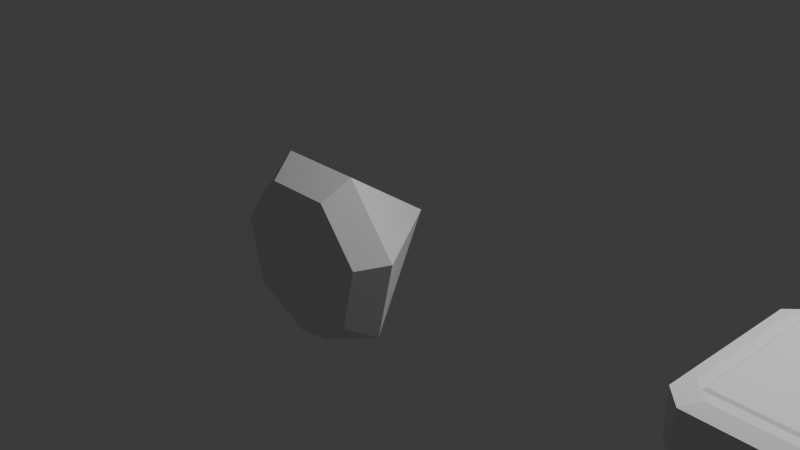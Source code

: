 # Source: Gems.blend  (saved by Blender 4.0.36; exported with 4.5.12 LTS)
import bpy
from mathutils import Matrix  # noqa: F401  (used for matrix-valued properties, if any)

bpy.ops.wm.read_factory_settings(use_empty=True)
scene = bpy.context.scene
scene.name = 'Scene'

# ---- collections
col_collection = bpy.data.collections.new('Collection'); scene.collection.children.link(col_collection)

# ---- world
world_world = bpy.data.worlds.new('World'); scene.world = world_world
world_world.use_nodes = True; world_world.node_tree.nodes.clear()
_N = world_world.node_tree.nodes; _L = world_world.node_tree.links
n0 = _N.new('ShaderNodeOutputWorld'); n0.name = 'World Output'; n0.location = (300, 300)
n1 = _N.new('ShaderNodeBackground'); n1.name = 'Background'; n1.location = (10, 300)
n1.inputs[0].default_value = (0.05088, 0.05088, 0.05088, 1.0)
_L.new(n1.outputs[0], n0.inputs[0])
n0.is_active_output = True
world_world.color = (0.05088, 0.05088, 0.05088)
world_world.use_sun_shadow = False
world_world.sun_shadow_jitter_overblur = 0.0

# ---- cameras
cam_camera = bpy.data.cameras.new('Camera')
cam_camera.clip_end = 100.0
cam_camera.ortho_scale = 7.314

# ---- lights
light_light = bpy.data.lights.new('Light', 'POINT')
light_light.transmission_factor = 0.0
light_light.use_soft_falloff = False
light_light.energy = 1000.0
light_light.shadow_soft_size = 0.1
light_light.shadow_maximum_resolution = 0.006
light_light.use_absolute_resolution = True

# ---- meshes
me_cone = bpy.data.meshes.new('Cone')
me_cone.from_pydata([(0.0, 0.7823, -1.283), (0.6117, 0.4878, -1.283), (0.7627, -0.1741, -1.283), (0.3394, -0.7049, -1.283), (-0.3394, -0.7049, -1.283), (-0.7627, -0.1741, -1.283), (-0.6117, 0.4878, -1.283), (0.0, -2.247e-07, 0.3104), (0.0, 1.0, -1.0), (0.7818, 0.6235, -1.0), (0.9749, -0.2225, -1.0), (0.4339, -0.901, -1.0), (-0.4339, -0.901, -1.0), (-0.9749, -0.2225, -1.0), (-0.7818, 0.6235, -1.0)], [], [(8, 7, 9), (9, 7, 10), (10, 7, 11), (11, 7, 12), (12, 7, 13), (0, 1, 2, 3, 4, 5, 6), (13, 7, 14), (14, 7, 8), (1, 0, 8, 9), (2, 1, 9, 10), (3, 2, 10, 11), (4, 3, 11, 12), (5, 4, 12, 13), (6, 5, 13, 14), (0, 6, 14, 8)])
_uv = me_cone.uv_layers.new(name='UVMap')
_uv.uv.foreach_set('vector', [0.25, 0.49, 0.25, 0.25, 0.4376, 0.3996, 0.4376, 0.3996, 0.25, 0.25, 0.484, 0.1966, 0.484, 0.1966, 0.25, 0.25, 0.3541, 0.03377, 0.3541, 0.03377, 0.25, 0.25, 0.1459, 0.03377, 0.1459, 0.03377, 0.25, 0.25, 0.01602, 0.1966, 0.75, 0.4378, 0.8968, 0.3671, 0.9331, 0.2082, 0.8315, 0.08083, 0.6685, 0.08083, 0.5669, 0.2082, 0.6032, 0.3671, 0.01602, 0.1966, 0.25, 0.25, 0.06236, 0.3996, 0.06236, 0.3996, 0.25, 0.25, 0.25, 0.49, 0.8968, 0.3671, 0.75, 0.4378, 0.75, 0.49, 0.9376, 0.3996, 0.9331, 0.2082, 0.8968, 0.3671, 0.9376, 0.3996, 0.984, 0.1966, 0.8315, 0.08083, 0.9331, 0.2082, 0.984, 0.1966, 0.8541, 0.03377, 0.6685, 0.08083, 0.8315, 0.08083, 0.8541, 0.03377, 0.6459, 0.03377, 0.5669, 0.2082, 0.6685, 0.08083, 0.6459, 0.03377, 0.516, 0.1966, 0.6032, 0.3671, 0.5669, 0.2082, 0.516, 0.1966, 0.5624, 0.3996, 0.75, 0.4378, 0.6032, 0.3671, 0.5624, 0.3996, 0.75, 0.49])
me_cone.materials.append(None)
me_cone.update()
me_cone_002 = bpy.data.meshes.new('Cone.002')
me_cone_002.from_pydata([(9.699, 0.3676, -0.7746), (10.13, 0.3676, -1.207), (10.13, 0.3676, 1.207), (9.699, 0.3676, 0.7746), (10.13, -0.3676, -1.207), (9.699, -0.3676, -0.7746), (9.699, -0.3676, 0.7746), (10.13, -0.3676, 1.207), (10.76, 0.3676, -1.207), (11.19, 0.3676, -0.7746), (11.19, 0.3676, 0.7746), (10.76, 0.3676, 1.207), (11.19, -0.3676, -0.7746), (10.76, -0.3676, -1.207), (10.76, -0.3676, 1.207), (11.19, -0.3676, 0.7746), (9.877, 0.2738, -1.46), (9.447, 0.2738, -1.03), (9.447, 0.2738, 1.03), (9.877, 0.2738, 1.46), (9.877, -0.2738, 1.46), (9.447, -0.2738, 1.03), (9.447, -0.2738, -1.03), (9.877, -0.2738, -1.46), (11.02, -0.2738, -1.46), (11.45, -0.2738, -1.03), (11.45, -0.2738, 1.03), (11.02, -0.2738, 1.46), (11.02, 0.2738, 1.46), (11.45, 0.2738, 1.03), (11.45, 0.2738, -1.03), (11.02, 0.2738, -1.46)], [], [(27, 28, 19, 20), (4, 23, 24, 13), (8, 31, 16, 1), (17, 22, 21, 18), (25, 30, 29, 26), (8, 1, 0, 3, 2, 11, 10, 9), (4, 13, 12, 15, 14, 7, 6, 5), (14, 27, 20, 7), (10, 29, 30, 9), (23, 16, 31, 24), (12, 25, 26, 15), (2, 19, 28, 11), (6, 21, 22, 5), (23, 22, 17, 16), (19, 18, 21, 20), (31, 30, 25, 24), (27, 26, 29, 28), (16, 17, 0, 1), (2, 3, 18, 19), (20, 21, 6, 7), (4, 5, 22, 23), (12, 13, 24, 25), (26, 27, 14, 15), (28, 29, 10, 11), (8, 9, 30, 31), (0, 17, 18, 3)])
_uv = me_cone_002.uv_layers.new(name='UVMap')
_uv.uv.foreach_set('vector', [-0.6271, 0.5, -0.6271, 0.75, -0.4846, 0.75, -0.4846, 0.5, 0.3966, 1.641, 0.375, 1.61, 0.375, 1.752, 0.3966, 1.72, 0.3966, -0.4702, 0.375, -0.5021, 0.375, -0.3596, 0.3966, -0.3915, 0.4118, 0.0, 0.4118, 0.25, 0.5882, 0.25, 0.5882, 0.0, 0.4118, 0.5, 0.4118, 0.75, 0.5882, 0.75, 0.5882, 0.5, 0.3966, -0.4702, 0.3966, -0.3915, 0.4337, -0.3374, 0.5663, -0.3374, 0.6034, -0.3915, 0.6034, -0.4702, 0.5663, -0.5242, 0.4337, -0.5242, 0.3966, 1.641, 0.3966, 1.72, 0.4337, 1.774, 0.5663, 1.774, 0.6034, 1.72, 0.6034, 1.641, 0.5663, 1.587, 0.4337, 1.587, 0.6034, 1.72, 0.625, 1.752, 0.625, 1.61, 0.6034, 1.641, 0.5663, -0.3663, 0.5882, -0.3979, 0.4118, -0.3979, 0.4337, -0.3663, 1.485, 0.5, 1.485, 0.75, 1.627, 0.75, 1.627, 0.5, 0.4337, 1.616, 0.4118, 1.648, 0.5882, 1.648, 0.5663, 1.616, 0.6034, -0.3915, 0.625, -0.3596, 0.625, -0.5021, 0.6034, -0.4702, 0.5663, 1.429, 0.5882, 1.398, 0.4118, 1.398, 0.4337, 1.429, 0.8317, 0.5, 0.7779, 0.5, 0.7779, 0.75, 0.8317, 0.75, 1.072, -1.073e-06, 1.035, -1.073e-06, 1.035, 0.25, 1.072, 0.25, 1.421, 0.75, 1.512, 0.75, 1.512, 0.5, 1.421, 0.5, -0.4214, 0.5, -0.512, 0.5, -0.512, 0.75, -0.4214, 0.75, 0.3465, -0.3179, 0.3833, -0.2642, 0.4052, -0.2958, 0.3681, -0.3498, 0.6319, -0.3498, 0.5948, -0.2958, 0.6167, -0.2642, 0.6535, -0.3179, 0.6535, 1.568, 0.6167, 1.514, 0.5948, 1.546, 0.6319, 1.6, 0.3681, 1.6, 0.4052, 1.546, 0.3833, 1.514, 0.3465, 1.568, 0.4622, 1.733, 0.4252, 1.679, 0.4035, 1.71, 0.4403, 1.764, 0.5597, 1.764, 0.5965, 1.71, 0.5748, 1.679, 0.5378, 1.733, 0.5965, -0.4604, 0.5597, -0.5142, 0.5378, -0.4826, 0.5748, -0.4285, 0.4252, -0.4285, 0.4622, -0.4826, 0.4403, -0.5142, 0.4035, -0.4604, 0.4337, -0.1794, 0.4118, -0.1479, 0.5882, -0.1479, 0.5663, -0.1794])
me_cone_002.materials.append(None)
me_cone_002.update()
me_cone_004 = bpy.data.meshes.new('Cone.004')
me_cone_004.from_pydata([(-0.7309, 1.331, 0.7309), (-0.7309, 1.331, -0.7309), (-0.7309, -1.331, 0.7309), (-0.7309, -1.331, -0.7309), (0.7309, 1.331, 0.7309), (0.7309, 1.331, -0.7309), (0.7309, -1.331, 0.7309), (0.7309, -1.331, -0.7309), (-0.7614, 1.244, 0.7614), (-0.7614, 1.244, -0.7614), (-0.7614, -1.244, -0.7614), (-0.7614, -1.244, 0.7614), (0.7614, -1.244, 0.7614), (0.7614, -1.244, -0.7614), (0.7614, 1.244, -0.7614), (0.7614, 1.244, 0.7614), (-0.7982, 1.0, 1.0), (-1.0, 1.0, 0.7982), (-1.0, 1.0, -0.7982), (-0.7982, 1.0, -1.0), (-0.7982, -1.0, -1.0), (-1.0, -1.0, -0.7982), (-1.0, -1.0, 0.7982), (-0.7982, -1.0, 1.0), (0.7982, -1.0, 1.0), (1.0, -1.0, 0.7982), (1.0, -1.0, -0.7982), (0.7982, -1.0, -1.0), (0.7982, 1.0, -1.0), (1.0, 1.0, -0.7982), (1.0, 1.0, 0.7982), (0.7982, 1.0, 1.0), (-0.8624, 1.244, 0.6602), (-0.6602, 1.244, 0.8624), (-0.7614, 1.244, 0.7614), (-0.6602, 1.244, -0.8624), (-0.8624, 1.244, -0.6602), (-0.7614, 1.244, -0.7614), (-0.8624, -1.244, -0.6602), (-0.6602, -1.244, -0.8624), (-0.7614, -1.244, -0.7614), (-0.6602, -1.244, 0.8624), (-0.8624, -1.244, 0.6602), (-0.7614, -1.244, 0.7614), (0.8624, -1.244, 0.6602), (0.6602, -1.244, 0.8624), (0.7614, -1.244, 0.7614), (0.6602, -1.244, -0.8624), (0.8624, -1.244, -0.6602), (0.7614, -1.244, -0.7614), (0.8624, 1.244, -0.6602), (0.6602, 1.244, -0.8624), (0.7614, 1.244, -0.7614), (0.6602, 1.244, 0.8624), (0.8624, 1.244, 0.6602), (0.7614, 1.244, 0.7614)], [], [(53, 33, 16, 31), (2, 3, 7, 6), (50, 54, 30, 29), (4, 5, 1, 0), (17, 18, 21, 22), (35, 51, 28, 19), (27, 20, 19, 28), (47, 39, 20, 27), (44, 48, 26, 25), (41, 45, 24, 23), (25, 26, 29, 30), (8, 9, 37, 36, 32, 34), (32, 36, 18, 17), (38, 42, 22, 21), (15, 8, 34, 33, 53, 55), (13, 10, 40, 39, 47, 49), (12, 13, 49, 48, 44, 46), (11, 12, 46, 45, 41, 43), (14, 15, 55, 54, 50, 52), (9, 14, 52, 51, 35, 37), (10, 11, 43, 42, 38, 40), (0, 1, 9, 8), (3, 2, 11, 10), (2, 6, 12, 11), (7, 3, 10, 13), (6, 7, 13, 12), (5, 4, 15, 14), (4, 0, 8, 15), (1, 5, 14, 9), (32, 33, 34), (35, 36, 37), (38, 39, 40), (41, 42, 43), (44, 45, 46), (47, 48, 49), (50, 51, 52), (53, 54, 55), (23, 16, 17, 22), (19, 20, 21, 18), (31, 24, 25, 30), (27, 28, 29, 26), (16, 33, 32, 17), (35, 19, 18, 36), (20, 39, 38, 21), (41, 23, 22, 42), (44, 25, 24, 45), (26, 48, 47, 27), (28, 51, 50, 29), (53, 31, 30, 54), (23, 24, 31, 16)])
_uv = me_cone_004.uv_layers.new(name='UVMap')
_uv.uv.foreach_set('vector', [0.3922, 0.7925, 0.3922, 0.9575, 0.375, 0.9748, 0.375, 0.7752, 0.4086, 0.2836, 0.5914, 0.2836, 0.5914, 0.4664, 0.4086, 0.4664, 0.5825, 0.7672, 0.4175, 0.7672, 0.4002, 0.75, 0.5998, 0.75, 0.4086, 0.7836, 0.5914, 0.7836, 0.5914, 0.9664, 0.4086, 0.9664, 0.4002, 0.0, 0.5998, 0.0, 0.5998, 0.25, 0.4002, 0.25, 0.6078, 0.9575, 0.6078, 0.7925, 0.625, 0.7752, 0.625, 0.9748, 0.6502, 0.5, 0.8498, 0.5, 0.8498, 0.75, 0.6502, 0.75, 0.6078, 0.4575, 0.6078, 0.2925, 0.625, 0.2752, 0.625, 0.4748, 0.4175, 0.4828, 0.5825, 0.4828, 0.5998, 0.5, 0.4002, 0.5, 0.3922, 0.2925, 0.3922, 0.4575, 0.375, 0.4748, 0.375, 0.2752, 0.4002, 0.5, 0.5998, 0.5, 0.5998, 0.75, 0.4002, 0.75, 0.4048, 0.9702, 0.5952, 0.9702, 0.5952, 0.9702, 0.5825, 0.9828, 0.4175, 0.9828, 0.4048, 0.9702, 0.4175, 0.9828, 0.5825, 0.9828, 0.5998, 1.0, 0.4002, 1.0, 0.5825, 0.2672, 0.4175, 0.2672, 0.4002, 0.25, 0.5998, 0.25, 0.4048, 0.7798, 0.4048, 0.9702, 0.4048, 0.9702, 0.3922, 0.9575, 0.3922, 0.7925, 0.4048, 0.7798, 0.5952, 0.4702, 0.5952, 0.2798, 0.5952, 0.2798, 0.6078, 0.2925, 0.6078, 0.4575, 0.5952, 0.4702, 0.4048, 0.4702, 0.5952, 0.4702, 0.5952, 0.4702, 0.5825, 0.4828, 0.4175, 0.4828, 0.4048, 0.4702, 0.4048, 0.2798, 0.4048, 0.4702, 0.4048, 0.4702, 0.3922, 0.4575, 0.3922, 0.2925, 0.4048, 0.2798, 0.5952, 0.7798, 0.4048, 0.7798, 0.4048, 0.7798, 0.4175, 0.7672, 0.5825, 0.7672, 0.5952, 0.7798, 0.5952, 0.9702, 0.5952, 0.7798, 0.5952, 0.7798, 0.6078, 0.7925, 0.6078, 0.9575, 0.5952, 0.9702, 0.5952, 0.2798, 0.4048, 0.2798, 0.4048, 0.2798, 0.4175, 0.2672, 0.5825, 0.2672, 0.5952, 0.2798, 0.4086, 0.9664, 0.5914, 0.9664, 0.5952, 0.9702, 0.4048, 0.9702, 0.5914, 0.2836, 0.4086, 0.2836, 0.4048, 0.2798, 0.5952, 0.2798, 0.4086, 0.2836, 0.4086, 0.4664, 0.4048, 0.4702, 0.4048, 0.2798, 0.5914, 0.4664, 0.5914, 0.2836, 0.5952, 0.2798, 0.5952, 0.4702, 0.4086, 0.4664, 0.5914, 0.4664, 0.5952, 0.4702, 0.4048, 0.4702, 0.5914, 0.7836, 0.4086, 0.7836, 0.4048, 0.7798, 0.5952, 0.7798, 0.4086, 0.7836, 0.4086, 0.9664, 0.4048, 0.9702, 0.4048, 0.7798, 0.5914, 0.9664, 0.5914, 0.7836, 0.5952, 0.7798, 0.5952, 0.9702, 0.4175, 0.9828, 0.3922, 0.9767, 0.4048, 0.9702, 0.6078, 0.9575, 0.6017, 0.9828, 0.5952, 0.9702, 0.5825, 0.2672, 0.6078, 0.2733, 0.5952, 0.2798, 0.3922, 0.2925, 0.3983, 0.2672, 0.4048, 0.2798, 0.4175, 0.4828, 0.3922, 0.4767, 0.4048, 0.4702, 0.6078, 0.4575, 0.6017, 0.4828, 0.5952, 0.4702, 0.5825, 0.7672, 0.6078, 0.7733, 0.5952, 0.7798, 0.3922, 0.7925, 0.3983, 0.7672, 0.4048, 0.7798, 0.375, 0.25, 0.375, 0.0, 0.4002, 0.0, 0.4002, 0.25, 0.8498, 0.75, 0.8498, 0.5, 0.875, 0.5, 0.875, 0.75, 0.3498, 0.75, 0.3498, 0.5, 0.4002, 0.5, 0.4002, 0.75, 0.6502, 0.5, 0.6502, 0.75, 0.5998, 0.75, 0.5998, 0.5, 0.375, 0.9748, 0.3922, 0.9575, 0.4175, 0.9828, 0.4002, 1.0, 0.6078, 0.9575, 0.625, 0.9748, 0.5998, 1.0, 0.5825, 0.9828, 0.625, 0.2752, 0.6078, 0.2925, 0.5825, 0.2672, 0.5998, 0.25, 0.3922, 0.2925, 0.375, 0.2752, 0.4002, 0.25, 0.4175, 0.2672, 0.4175, 0.4828, 0.4002, 0.5, 0.375, 0.4748, 0.3922, 0.4575, 0.5998, 0.5, 0.5825, 0.4828, 0.6078, 0.4575, 0.625, 0.4748, 0.625, 0.7752, 0.6078, 0.7925, 0.5825, 0.7672, 0.5998, 0.75, 0.3922, 0.7925, 0.375, 0.7752, 0.4002, 0.75, 0.4175, 0.7672, 0.1502, 0.5, 0.3498, 0.5, 0.3498, 0.75, 0.1502, 0.75])
me_cone_004.materials.append(None)
me_cone_004.update()
me_cone_005 = bpy.data.meshes.new('Cone.005')
me_cone_005.from_pydata([(-0.7467, -0.7865, -1.0), (-0.7467, 0.7865, -1.0), (0.7467, 0.7865, -1.0), (0.7467, -0.7865, -1.0), (-0.1447, -0.0237, -0.6463), (1.336e-07, 1.326, -1.0), (0.5466, 1.149, -1.0), (0.9468, 0.4242, -1.0), (1.093, 5.022e-10, -1.0), (0.9468, -0.4242, -1.0), (0.5466, -1.149, -1.0), (1.336e-07, -1.326, -1.0), (-0.5466, -1.149, -1.0), (-0.9468, -0.4242, -1.0), (-1.093, 5.022e-10, -1.0), (-0.9468, 0.4242, -1.0), (-0.5466, 1.149, -1.0), (0.2733, 1.238, -1.0), (0.2733, -1.238, -1.0), (-0.2733, -1.238, -1.0), (-0.2733, 1.238, -1.0), (-0.4688, 2.579e-08, -1.104), (-0.1588, -0.8223, -1.07), (0.1588, -0.8223, -1.07), (1.101e-07, -0.7658, -1.104), (-0.2633, -0.5814, -1.104), (-0.5927, -0.3506, -1.074), (0.1588, 0.8223, -1.07), (1.101e-07, 0.7658, -1.104), (-0.2633, 0.5814, -1.104), (-0.5927, 0.3506, -1.058), (0.5927, 0.3506, -1.058), (0.4688, 2.579e-08, -1.104), (0.2633, -0.5814, -1.104), (0.5927, -0.3506, -1.058), (-0.1588, 0.8223, -1.07), (0.2633, 0.5814, -1.104)], [(27, 35), (22, 23)], [(5, 4, 6, 17), (6, 4, 7, 2), (7, 4, 8), (8, 4, 9), (9, 4, 10, 3), (10, 4, 11, 18), (11, 4, 12, 19), (12, 4, 13, 0), (13, 4, 14), (14, 4, 15), (15, 4, 16, 1), (16, 4, 5, 20), (2, 27, 6), (25, 24, 33, 32, 36, 28, 29, 21), (33, 34, 3, 23), (32, 33, 34), (32, 34, 8, 31), (2, 31, 8, 7), (8, 34, 3, 9), (23, 33, 24), (25, 22, 24), (25, 21, 26), (29, 30, 21), (29, 28, 35), (35, 28, 27, 5), (27, 28, 36), (2, 27, 36, 31), (32, 31, 36), (17, 6, 27, 5), (30, 14, 26, 21), (22, 11, 23, 24), (19, 12, 22, 11), (11, 23, 10, 18), (10, 23, 3), (12, 0, 22), (25, 26, 0, 22), (13, 14, 26, 0), (14, 15, 1, 30), (29, 35, 1, 30), (16, 35, 1), (20, 5, 35, 16)])
_uv = me_cone_005.uv_layers.new(name='UVMap')
_uv.uv.foreach_set('vector', [0.2654, 0.4771, 0.2948, 0.3984, 0.3934, 0.4446, 0.3294, 0.4609, 0.3887, 0.4375, 0.4007, 0.3422, 0.4691, 0.3606, 0.4289, 0.3991, 0.4655, 0.3479, 0.4116, 0.3123, 0.4943, 0.2443, 0.4943, 0.2557, 0.4092, 0.1772, 0.4655, 0.1521, 0.4691, 0.1394, 0.3973, 0.1537, 0.3887, 0.06251, 0.4289, 0.1009, 0.3934, 0.05537, 0.2923, 0.0994, 0.2654, 0.02292, 0.3294, 0.03914, 0.2346, 0.02292, 0.1448, 0.1116, 0.1066, 0.05537, 0.1706, 0.03914, 0.1113, 0.06251, 0.08069, 0.1619, 0.03095, 0.1394, 0.07114, 0.1009, 0.03445, 0.1521, 0.07516, 0.1957, 0.005702, 0.2557, 0.005702, 0.2443, 0.07264, 0.2938, 0.03445, 0.3479, 0.03095, 0.3606, 0.07715, 0.334, 0.1113, 0.4375, 0.07114, 0.3991, 0.1066, 0.4446, 0.1422, 0.3862, 0.2346, 0.4771, 0.1706, 0.4609, -0.1213, -0.1501, -0.1969, -0.2437, 0.1847, 0.2286, 0.0, 0.0, 0.0, 0.0, 0.0, 0.0, 0.0, 0.0, 0.0, 0.0, 0.0, 0.0, 0.0, 0.0, 0.0, 0.0, 0.0, 0.0, 0.0, 0.0, 0.0, 0.0, 0.0, 0.0, 0.0, 0.0, 0.0, 0.0, 0.0, 0.0, 0.0, 0.0, 0.0, 0.0, 0.0, 0.0, 0.0, 0.0, 0.158, 0.1277, -0.02288, -0.01849, 0.1384, 0.1119, 0.4428, 0.3578, 0.0, 0.0, 0.0, 0.0, 0.0, 0.0, 0.0, 0.0, 0.0, 0.0, 0.0, 0.0, 0.0, 0.0, 0.0, 0.0, 0.0, 0.0, 0.0, 0.0, 0.0, 0.0, 0.0, 0.0, 0.0, 0.0, 0.0, 0.0, 0.0, 0.0, 0.0, 0.0, 0.0, 0.0, 0.0, 0.0, 0.0, 0.0, 0.0, 0.0, 0.0, 0.0, 0.0, 0.0, 0.0, 0.0, 0.0, 0.0, 0.0, 0.0, 0.0, 0.0, 0.0, 0.0, 0.0, 0.0, 0.0, 0.0, 0.0, 0.0, 0.0, 0.0, 0.0, 0.0, 0.0, 0.0, 0.3294, 0.4609, 0.1847, 0.2286, -0.04662, -0.06901, 0.2654, 0.4771, 0.0, 0.0, 0.0, 0.0, 0.0, 0.0, 0.0, 0.0, 0.0, 0.0, 0.0, 0.0, 0.0, 0.0, 0.0, 0.0, 0.08936, 0.01919, 0.03527, 0.03779, -0.09569, -0.007286, 0.1434, 0.0006037, -0.06716, -0.006486, -0.08552, -0.00598, 0.3384, 0.04046, 0.1686, 0.01831, 0.1847, 0.02104, -0.1969, -0.02243, -0.1213, -0.01382, 0.1009, 0.05707, 0.07226, 0.1011, -0.03656, 0.01019, 0.0, 0.0, -0.001856, 0.0275, 0.07226, 0.1011, -0.001947, -0.003018, 0.044, 0.1758, 0.0187, 0.2863, -0.0007603, 0.02903, 0.07187, 0.1016, 0.008658, 0.09222, 0.04205, 0.364, 0.0719, 0.4035, -0.001852, -0.01726, -0.01018, -0.04896, -0.008088, -0.03889, 0.07658, 0.3683, 0.0002321, 0.001116, 0.1009, 0.4018, -0.03656, -0.08679, 0.07226, 0.4023, 0.0672, 0.2175, -0.03381, -0.09448, -0.06306, -0.1426, 0.1022, 0.4001])
me_cone_005.materials.append(None)
me_cone_005.update()

# ---- objects
ob_light = bpy.data.objects.new('Light', light_light)
ob_camera = bpy.data.objects.new('Camera', cam_camera)
ob_ruby = bpy.data.objects.new('Ruby', me_cone)
ob_emerald = bpy.data.objects.new('Emerald', me_cone_002)
ob_squarecut = bpy.data.objects.new('SquareCut', me_cone_004)
ob_marquise = bpy.data.objects.new('Marquise', me_cone_005)

# ---- transforms, parenting, visibility, modifiers, constraints
ob_light.location = (4.076, 1.005, 5.904)
ob_light.rotation_euler = (0.6503, 0.05522, 1.866)
ob_light.lock_rotations_4d = False
ob_light.empty_display_type = 'ARROWS'
ob_light.color = (0.0, 0.0, 0.0, 0.0)
ob_light.lineart.crease_threshold = 0.0
ob_camera.location = (7.359, -6.926, 4.958)
ob_camera.rotation_euler = (1.109, 0.0, 0.8149)
ob_camera.lock_rotations_4d = False
ob_camera.empty_display_type = 'ARROWS'
ob_camera.color = (0.0, 0.0, 0.0, 0.0)
ob_camera.display_type = 'WIRE'
ob_camera.lineart.crease_threshold = 0.0
ob_ruby.location = (0.0, 0.0, 0.0)
ob_ruby.rotation_euler = (4.712, -0.0, 0.0)
ob_emerald.location = (0.0, 0.0, -7.451e-09)
ob_emerald.rotation_euler = (4.712, -0.0, 0.0)
ob_squarecut.location = (4.758, 0.0, 0.0)
ob_squarecut.rotation_euler = (4.712, -0.0, 0.0)
ob_squarecut.scale = (1.0, 0.2417, 1.0)
ob_marquise.location = (7.832, 0.0, -0.9825)
ob_marquise.rotation_euler = (0.0, 3.142, 0.0)

# ---- collection membership
col_collection.objects.link(ob_light)
col_collection.objects.link(ob_camera)
col_collection.objects.link(ob_ruby)
col_collection.objects.link(ob_emerald)
col_collection.objects.link(ob_squarecut)
col_collection.objects.link(ob_marquise)

# ---- scene / render settings (as saved in the file)
scene.camera = ob_camera
scene.frame_start = 1; scene.frame_end = 250; scene.frame_set(21)
scene.render.engine = 'CYCLES'
scene.cycles.samples = 300
scene.cycles.sampling_pattern = 'TABULATED_SOBOL'
scene.cycles.bake_type = 'DIFFUSE'
bpy.context.view_layer.update()
